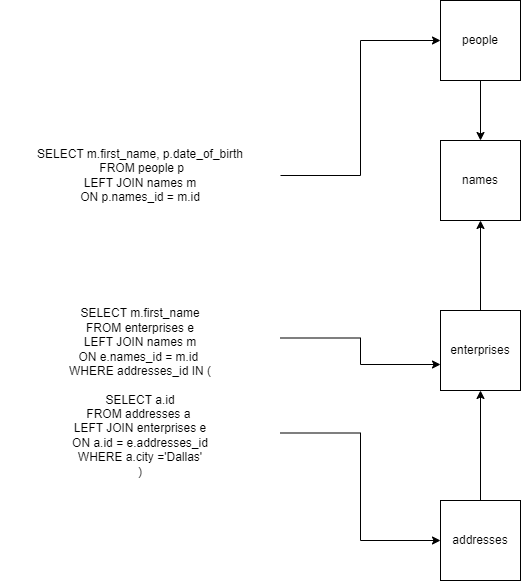

The diagram above was exported from draw.io. Its source (the exported page's mxGraphModel, read from the mxfile embedded in the PNG):
<mxGraphModel dx="1374" dy="794" grid="1" gridSize="10" guides="1" tooltips="1" connect="1" arrows="1" fold="1" page="1" pageScale="1" pageWidth="827" pageHeight="1169" math="0" shadow="0">
  <root>
    <mxCell id="0" />
    <mxCell id="1" parent="0" />
    <mxCell id="ylIOBw2Yk5H0A1hhGFEx-1" value="names" style="whiteSpace=wrap;html=1;aspect=fixed;" vertex="1" parent="1">
      <mxGeometry x="440" y="150" width="80" height="80" as="geometry" />
    </mxCell>
    <mxCell id="ylIOBw2Yk5H0A1hhGFEx-5" style="edgeStyle=orthogonalEdgeStyle;rounded=0;orthogonalLoop=1;jettySize=auto;html=1;exitX=0.5;exitY=1;exitDx=0;exitDy=0;entryX=0.5;entryY=0;entryDx=0;entryDy=0;" edge="1" parent="1" source="ylIOBw2Yk5H0A1hhGFEx-2" target="ylIOBw2Yk5H0A1hhGFEx-1">
      <mxGeometry relative="1" as="geometry" />
    </mxCell>
    <mxCell id="ylIOBw2Yk5H0A1hhGFEx-2" value="people" style="whiteSpace=wrap;html=1;aspect=fixed;" vertex="1" parent="1">
      <mxGeometry x="440" y="10" width="80" height="80" as="geometry" />
    </mxCell>
    <mxCell id="ylIOBw2Yk5H0A1hhGFEx-4" style="edgeStyle=orthogonalEdgeStyle;rounded=0;orthogonalLoop=1;jettySize=auto;html=1;exitX=1;exitY=0.5;exitDx=0;exitDy=0;entryX=0;entryY=0.5;entryDx=0;entryDy=0;" edge="1" parent="1" source="ylIOBw2Yk5H0A1hhGFEx-3" target="ylIOBw2Yk5H0A1hhGFEx-2">
      <mxGeometry relative="1" as="geometry" />
    </mxCell>
    <mxCell id="ylIOBw2Yk5H0A1hhGFEx-3" value="SELECT m.first_name, p.date_of_birth&lt;br&gt;&amp;nbsp;FROM people p &lt;br&gt;LEFT JOIN names m &lt;br&gt;ON p.names_id = m.id" style="text;html=1;strokeColor=none;fillColor=none;align=center;verticalAlign=middle;whiteSpace=wrap;rounded=0;" vertex="1" parent="1">
      <mxGeometry y="140" width="280" height="90" as="geometry" />
    </mxCell>
    <mxCell id="ylIOBw2Yk5H0A1hhGFEx-9" style="edgeStyle=orthogonalEdgeStyle;rounded=0;orthogonalLoop=1;jettySize=auto;html=1;exitX=0.5;exitY=0;exitDx=0;exitDy=0;entryX=0.5;entryY=1;entryDx=0;entryDy=0;" edge="1" parent="1" source="ylIOBw2Yk5H0A1hhGFEx-6" target="ylIOBw2Yk5H0A1hhGFEx-1">
      <mxGeometry relative="1" as="geometry" />
    </mxCell>
    <mxCell id="ylIOBw2Yk5H0A1hhGFEx-6" value="enterprises" style="whiteSpace=wrap;html=1;aspect=fixed;" vertex="1" parent="1">
      <mxGeometry x="440" y="320" width="80" height="80" as="geometry" />
    </mxCell>
    <mxCell id="ylIOBw2Yk5H0A1hhGFEx-8" style="edgeStyle=orthogonalEdgeStyle;rounded=0;orthogonalLoop=1;jettySize=auto;html=1;exitX=1;exitY=0.25;exitDx=0;exitDy=0;entryX=0;entryY=0.675;entryDx=0;entryDy=0;entryPerimeter=0;" edge="1" parent="1" source="ylIOBw2Yk5H0A1hhGFEx-7" target="ylIOBw2Yk5H0A1hhGFEx-6">
      <mxGeometry relative="1" as="geometry" />
    </mxCell>
    <mxCell id="ylIOBw2Yk5H0A1hhGFEx-10" style="edgeStyle=orthogonalEdgeStyle;rounded=0;orthogonalLoop=1;jettySize=auto;html=1;exitX=1;exitY=0.75;exitDx=0;exitDy=0;entryX=0;entryY=0.5;entryDx=0;entryDy=0;" edge="1" parent="1" source="ylIOBw2Yk5H0A1hhGFEx-7" target="ylIOBw2Yk5H0A1hhGFEx-11">
      <mxGeometry relative="1" as="geometry">
        <mxPoint x="450" y="570" as="targetPoint" />
      </mxGeometry>
    </mxCell>
    <mxCell id="ylIOBw2Yk5H0A1hhGFEx-7" value="&lt;br&gt;SELECT m.first_name&lt;br&gt;FROM enterprises e &lt;br&gt;LEFT JOIN names m&lt;br&gt;ON e.names_id = m.id&amp;nbsp;&lt;br&gt;WHERE addresses_id IN (&lt;br&gt;&lt;br&gt;SELECT a.id&lt;br&gt;FROM addresses a&amp;nbsp;&lt;br&gt;LEFT JOIN enterprises e&lt;br&gt;ON a.id = e.addresses_id&lt;br&gt;WHERE a.city ='Dallas'&lt;br&gt;)" style="text;html=1;strokeColor=none;fillColor=none;align=center;verticalAlign=middle;whiteSpace=wrap;rounded=0;" vertex="1" parent="1">
      <mxGeometry y="300" width="280" height="190" as="geometry" />
    </mxCell>
    <mxCell id="ylIOBw2Yk5H0A1hhGFEx-12" style="edgeStyle=orthogonalEdgeStyle;rounded=0;orthogonalLoop=1;jettySize=auto;html=1;exitX=0.5;exitY=0;exitDx=0;exitDy=0;entryX=0.5;entryY=1;entryDx=0;entryDy=0;" edge="1" parent="1" source="ylIOBw2Yk5H0A1hhGFEx-11" target="ylIOBw2Yk5H0A1hhGFEx-6">
      <mxGeometry relative="1" as="geometry">
        <mxPoint x="480" y="410" as="targetPoint" />
      </mxGeometry>
    </mxCell>
    <mxCell id="ylIOBw2Yk5H0A1hhGFEx-11" value="addresses" style="whiteSpace=wrap;html=1;aspect=fixed;" vertex="1" parent="1">
      <mxGeometry x="440" y="510" width="80" height="80" as="geometry" />
    </mxCell>
  </root>
</mxGraphModel>